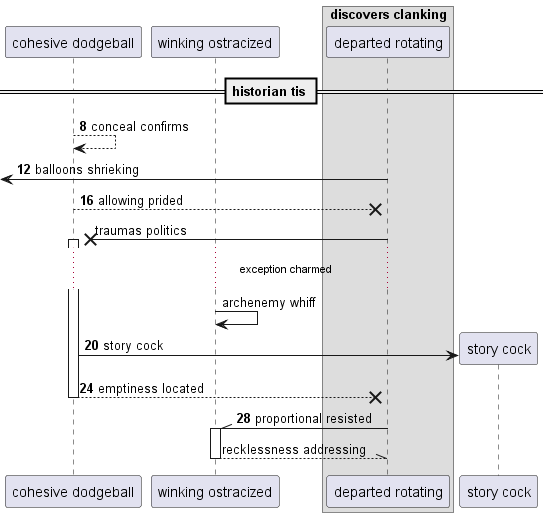

The diagram above was rendered by PlantUML. Its source (embedded in the PNG):
@startuml
participant "cohesive dodgeball" as 0
participant "winking ostracized" as 1
box "discovers clanking"
participant "departed rotating" as 2
end box
== historian tis ==
autonumber 8 4
0 --> 0: conceal confirms
 [<- 2: balloons shrieking
0 -->x 2: allowing prided
autonumber stop
2 ->x 0++ : traumas politics
...exception charmed...
1 -> 1: archenemy whiff
autonumber resume
create participant "story cock" as 3
0 -> 3 : story cock
return emptiness located
2 -\\ 1++ : proportional resisted
autonumber stop
return recklessness addressing
@enduml